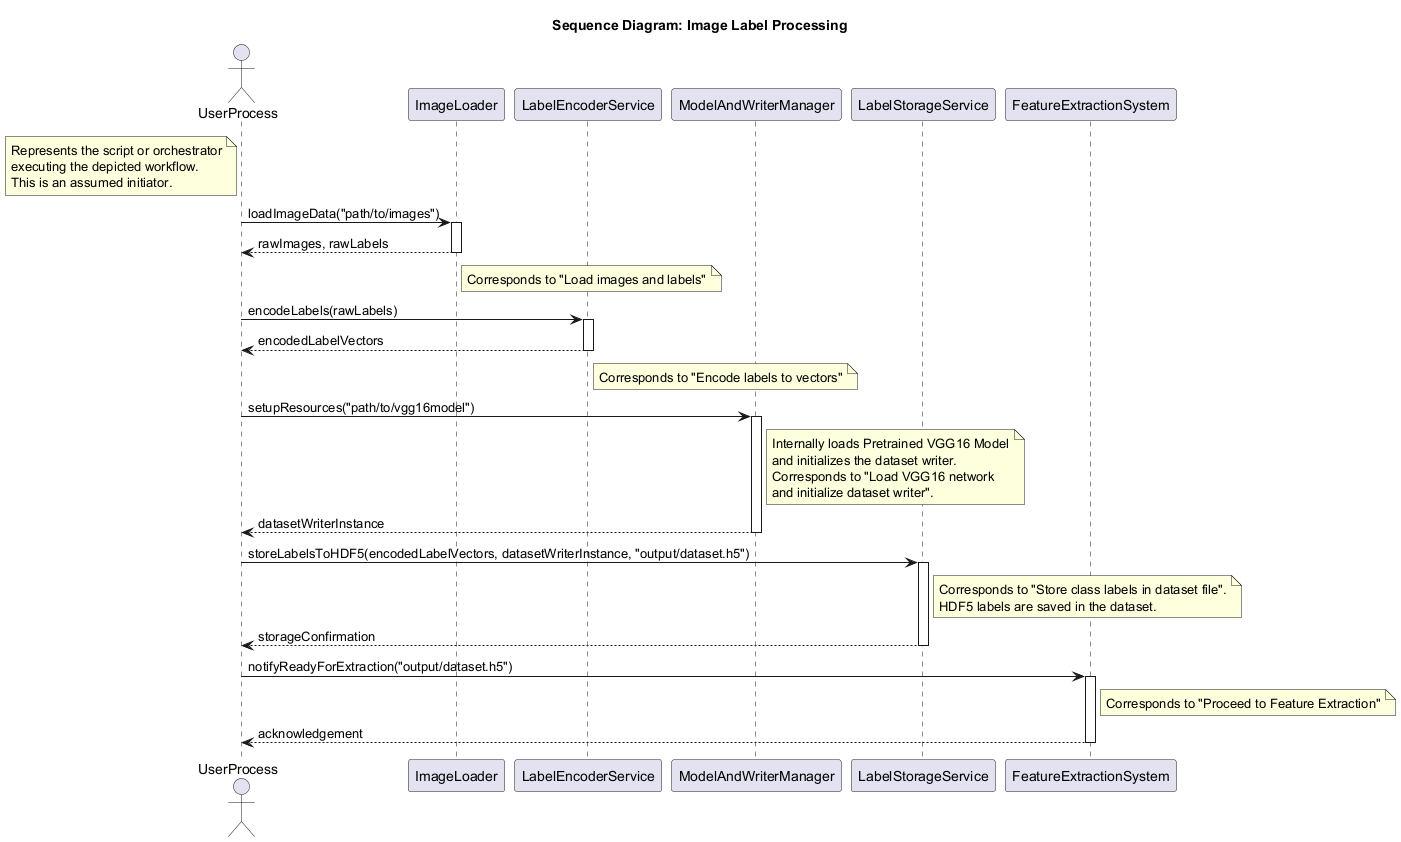

The diagram above was rendered by PlantUML. Its source (embedded in the PNG):
@startuml
title Sequence Diagram: Image Label Processing

actor UserProcess as UP
note left of UP
  Represents the script or orchestrator
  executing the depicted workflow.
  This is an assumed initiator.
end note

participant ImageLoader as IL
participant LabelEncoderService as LES
participant ModelAndWriterManager as MWM
participant LabelStorageService as LSS
participant FeatureExtractionSystem as FES

UP -> IL : loadImageData("path/to/images")
activate IL
IL --> UP : rawImages, rawLabels
deactivate IL
note right of IL: Corresponds to "Load images and labels"

UP -> LES : encodeLabels(rawLabels)
activate LES
LES --> UP : encodedLabelVectors
deactivate LES
note right of LES: Corresponds to "Encode labels to vectors"

UP -> MWM : setupResources("path/to/vgg16model")
activate MWM
note right of MWM
  Internally loads Pretrained VGG16 Model
  and initializes the dataset writer.
  Corresponds to "Load VGG16 network
  and initialize dataset writer".
end note
MWM --> UP : datasetWriterInstance
deactivate MWM

UP -> LSS : storeLabelsToHDF5(encodedLabelVectors, datasetWriterInstance, "output/dataset.h5")
activate LSS
note right of LSS
  Corresponds to "Store class labels in dataset file".
  HDF5 labels are saved in the dataset.
end note
LSS --> UP : storageConfirmation
deactivate LSS

UP -> FES : notifyReadyForExtraction("output/dataset.h5")
activate FES
note right of FES: Corresponds to "Proceed to Feature Extraction"
FES --> UP : acknowledgement
deactivate FES

@enduml